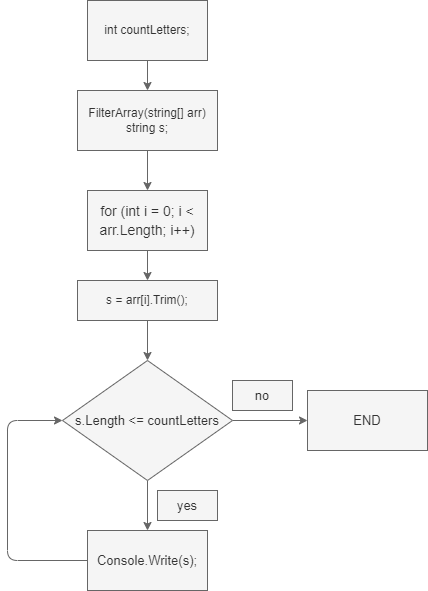

The diagram above was exported from draw.io. Its source (the exported page's mxGraphModel, read from the mxfile embedded in the PNG):
<mxGraphModel dx="1032" dy="524" grid="1" gridSize="10" guides="1" tooltips="1" connect="1" arrows="1" fold="1" page="1" pageScale="1" pageWidth="827" pageHeight="1169" math="0" shadow="0">
  <root>
    <mxCell id="0" />
    <mxCell id="1" parent="0" />
    <mxCell id="12" style="edgeStyle=none;html=1;entryX=0.5;entryY=0;entryDx=0;entryDy=0;fontFamily=Helvetica;fontSize=13;fontColor=#000000;fillColor=#f5f5f5;strokeColor=#666666;" edge="1" parent="1" source="3" target="4">
      <mxGeometry relative="1" as="geometry" />
    </mxCell>
    <mxCell id="3" value="FilterArray(string[] arr)&lt;br&gt;string s;" style="rounded=0;whiteSpace=wrap;html=1;fillColor=#f5f5f5;strokeColor=#666666;fontColor=#333333;" vertex="1" parent="1">
      <mxGeometry x="310" y="110" width="140" height="60" as="geometry" />
    </mxCell>
    <mxCell id="9" style="edgeStyle=none;html=1;fontFamily=Helvetica;fontSize=13;fontColor=#000000;fillColor=#f5f5f5;strokeColor=#666666;" edge="1" parent="1" source="4" target="5">
      <mxGeometry relative="1" as="geometry" />
    </mxCell>
    <mxCell id="4" value="&lt;div style=&quot;font-size: 14px ; line-height: 19px&quot;&gt;&lt;font&gt;for (int i = 0; i &amp;lt; arr.Length; i++)&lt;/font&gt;&lt;/div&gt;" style="rounded=0;whiteSpace=wrap;html=1;fillColor=#f5f5f5;strokeColor=#666666;fontColor=#333333;" vertex="1" parent="1">
      <mxGeometry x="320" y="210" width="120" height="60" as="geometry" />
    </mxCell>
    <mxCell id="10" style="edgeStyle=none;html=1;entryX=0.5;entryY=0;entryDx=0;entryDy=0;fontFamily=Helvetica;fontSize=13;fontColor=#000000;fillColor=#f5f5f5;strokeColor=#666666;" edge="1" parent="1" source="5" target="8">
      <mxGeometry relative="1" as="geometry" />
    </mxCell>
    <mxCell id="5" value="&lt;div style=&quot;line-height: 19px&quot;&gt;&lt;font style=&quot;font-size: 12px&quot;&gt;s = arr[i].Trim();&lt;br&gt;&lt;/font&gt;&lt;/div&gt;" style="rounded=0;whiteSpace=wrap;html=1;align=center;fillColor=#f5f5f5;strokeColor=#666666;fontColor=#333333;" vertex="1" parent="1">
      <mxGeometry x="310" y="300" width="140" height="40" as="geometry" />
    </mxCell>
    <mxCell id="13" style="edgeStyle=none;html=1;entryX=0.5;entryY=0;entryDx=0;entryDy=0;fontFamily=Helvetica;fontSize=13;fontColor=#000000;fillColor=#f5f5f5;strokeColor=#666666;" edge="1" parent="1" source="7" target="3">
      <mxGeometry relative="1" as="geometry" />
    </mxCell>
    <mxCell id="7" value="int countLetters;" style="rounded=0;whiteSpace=wrap;html=1;labelBackgroundColor=none;fontSize=12;fillColor=#f5f5f5;strokeColor=#666666;fontColor=#333333;" vertex="1" parent="1">
      <mxGeometry x="320" y="20" width="120" height="60" as="geometry" />
    </mxCell>
    <mxCell id="15" style="edgeStyle=none;html=1;entryX=0.5;entryY=0;entryDx=0;entryDy=0;fontFamily=Helvetica;fontSize=13;fontColor=#000000;fillColor=#f5f5f5;strokeColor=#666666;" edge="1" parent="1" source="8" target="14">
      <mxGeometry relative="1" as="geometry" />
    </mxCell>
    <mxCell id="16" style="edgeStyle=none;html=1;fontFamily=Helvetica;fontSize=13;fontColor=#000000;fillColor=#f5f5f5;strokeColor=#666666;" edge="1" parent="1" source="8" target="17">
      <mxGeometry relative="1" as="geometry">
        <mxPoint x="570" y="440" as="targetPoint" />
      </mxGeometry>
    </mxCell>
    <mxCell id="8" value="&lt;div style=&quot;line-height: 19px&quot;&gt;&lt;font style=&quot;font-size: 13px&quot;&gt;s.Length &amp;lt;= countLetters&lt;/font&gt;&lt;/div&gt;" style="rhombus;whiteSpace=wrap;html=1;labelBackgroundColor=none;fontFamily=Helvetica;fontSize=12;fillColor=#f5f5f5;strokeColor=#666666;fontColor=#333333;" vertex="1" parent="1">
      <mxGeometry x="295" y="380" width="170" height="120" as="geometry" />
    </mxCell>
    <mxCell id="18" style="edgeStyle=none;html=1;entryX=0;entryY=0.5;entryDx=0;entryDy=0;fontFamily=Helvetica;fontSize=13;fontColor=#000000;fillColor=#f5f5f5;strokeColor=#666666;" edge="1" parent="1" source="14" target="8">
      <mxGeometry relative="1" as="geometry">
        <Array as="points">
          <mxPoint x="240" y="580" />
          <mxPoint x="240" y="440" />
        </Array>
      </mxGeometry>
    </mxCell>
    <mxCell id="14" value="Console.Write(s);" style="rounded=0;whiteSpace=wrap;html=1;labelBackgroundColor=none;fontFamily=Helvetica;fontSize=13;fillColor=#f5f5f5;strokeColor=#666666;fontColor=#333333;" vertex="1" parent="1">
      <mxGeometry x="320" y="550" width="120" height="60" as="geometry" />
    </mxCell>
    <mxCell id="17" value="END" style="rounded=0;whiteSpace=wrap;html=1;labelBackgroundColor=none;fontFamily=Helvetica;fontSize=13;fillColor=#f5f5f5;strokeColor=#666666;fontColor=#333333;" vertex="1" parent="1">
      <mxGeometry x="540" y="410" width="120" height="60" as="geometry" />
    </mxCell>
    <mxCell id="19" value="yes" style="text;html=1;align=center;verticalAlign=middle;whiteSpace=wrap;rounded=0;labelBackgroundColor=none;fontFamily=Helvetica;fontSize=13;fillColor=#f5f5f5;strokeColor=#666666;fontColor=#333333;" vertex="1" parent="1">
      <mxGeometry x="390" y="510" width="60" height="30" as="geometry" />
    </mxCell>
    <mxCell id="20" value="no" style="text;html=1;align=center;verticalAlign=middle;whiteSpace=wrap;rounded=0;labelBackgroundColor=none;fontFamily=Helvetica;fontSize=13;fillColor=#f5f5f5;strokeColor=#666666;fontColor=#333333;" vertex="1" parent="1">
      <mxGeometry x="465" y="400" width="60" height="30" as="geometry" />
    </mxCell>
  </root>
</mxGraphModel>